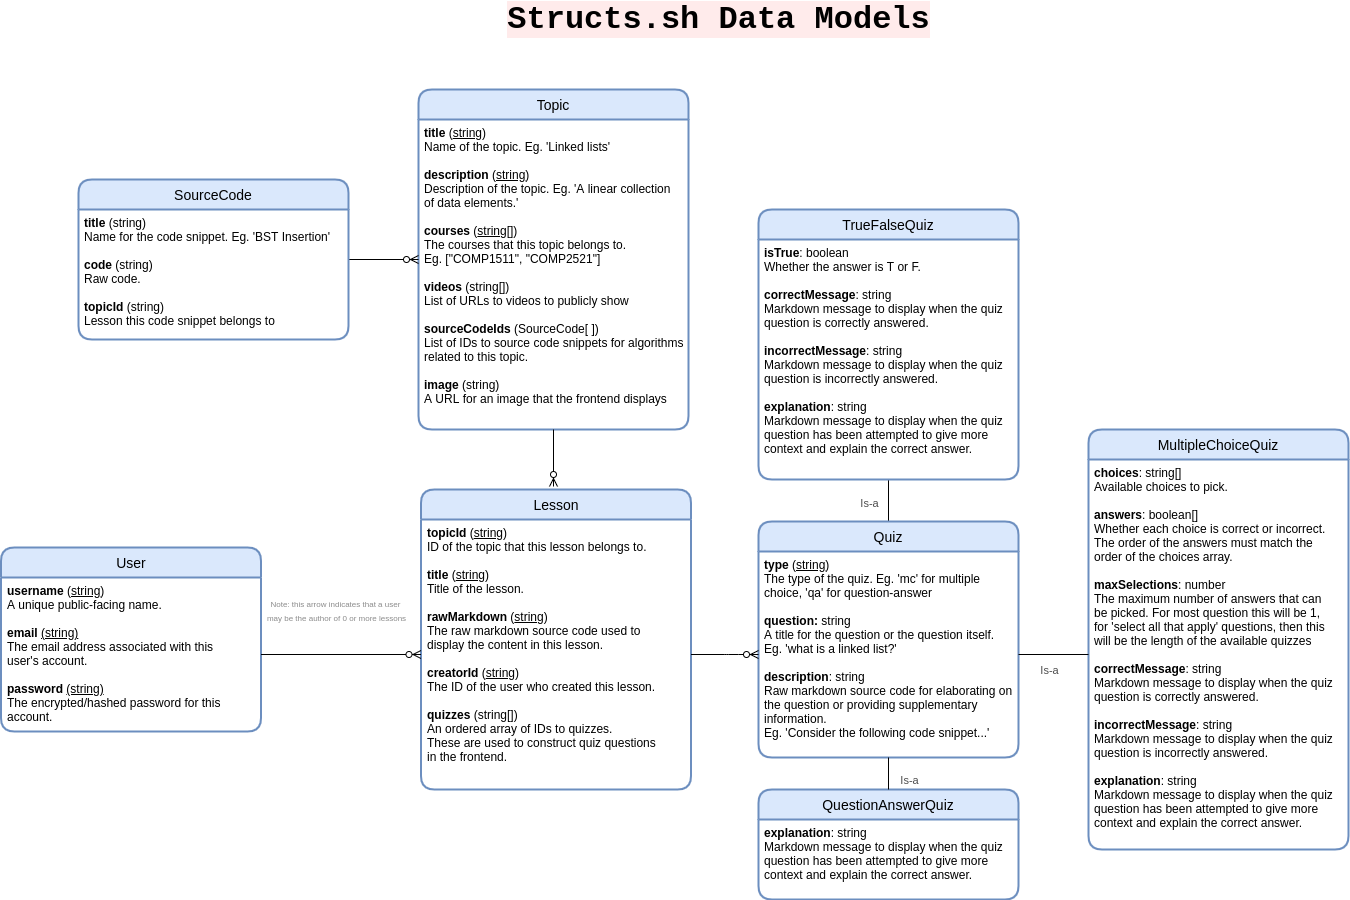

The diagram above was exported from draw.io. Its source (the exported page's mxGraphModel, read from the mxfile embedded in the PNG):
<mxGraphModel dx="1442" dy="1694" grid="1" gridSize="10" guides="1" tooltips="1" connect="1" arrows="1" fold="1" page="1" pageScale="1" pageWidth="850" pageHeight="1100" math="0" shadow="0" extFonts="Permanent Marker^https://fonts.googleapis.com/css?family=Permanent+Marker">
  <root>
    <mxCell id="0" />
    <mxCell id="1" parent="0" />
    <mxCell id="pDtJqAfcPCYP6tU8S-Co-5" value="&lt;b&gt;&lt;font style=&quot;font-size: 32px ; background-color: rgb(255 , 235 , 235)&quot; face=&quot;Courier New&quot;&gt;Structs.sh Data Models&lt;/font&gt;&lt;/b&gt;" style="text;html=1;align=center;verticalAlign=middle;resizable=0;points=[];autosize=1;strokeColor=none;fontFamily=Helvetica;" parent="1" vertex="1">
      <mxGeometry x="150" y="-80" width="440" height="20" as="geometry" />
    </mxCell>
    <mxCell id="pDtJqAfcPCYP6tU8S-Co-45" value="Lesson" style="swimlane;childLayout=stackLayout;horizontal=1;startSize=30;horizontalStack=0;rounded=1;fontSize=14;fontStyle=0;strokeWidth=2;resizeParent=0;resizeLast=1;shadow=0;dashed=0;align=center;fontFamily=Helvetica;fillColor=#dae8fc;strokeColor=#6c8ebf;whiteSpace=wrap;" parent="1" vertex="1">
      <mxGeometry x="72.5" y="400" width="270" height="300" as="geometry" />
    </mxCell>
    <mxCell id="pDtJqAfcPCYP6tU8S-Co-46" value="&lt;b&gt;topicId&amp;nbsp;&lt;/b&gt;(&lt;u&gt;string&lt;/u&gt;)&lt;br&gt;ID of the topic that this lesson belongs to.&lt;b&gt;&lt;br&gt;&lt;br&gt;title&lt;/b&gt;&amp;nbsp;(&lt;u&gt;string&lt;/u&gt;)&lt;br&gt;Title of the lesson.&lt;br&gt;&lt;br&gt;&lt;b&gt;rawMarkdown&lt;/b&gt; (&lt;u&gt;string&lt;/u&gt;)&lt;br&gt;&lt;span&gt; &lt;/span&gt;The raw markdown source code used to&amp;nbsp;&lt;br&gt;&lt;span&gt; &lt;/span&gt;display the content in this lesson.&lt;br&gt;&lt;br&gt;&lt;b&gt;creatorId&lt;/b&gt; (&lt;u&gt;string&lt;/u&gt;)&lt;br&gt;&lt;span&gt; &lt;/span&gt;The ID of the user who created this lesson.&lt;br&gt;&lt;br&gt;&lt;b&gt;quizzes&amp;nbsp;&lt;/b&gt;(&lt;span style=&quot;background-color: rgb(255 , 255 , 255)&quot;&gt;string&lt;/span&gt;[])&lt;br&gt;&lt;span&gt;&lt;span&gt; &lt;/span&gt;An ordered array of IDs to quizzes.&lt;br&gt;&lt;span&gt; &lt;/span&gt;These are used to construct quiz questions&lt;br&gt;&lt;span&gt; &lt;/span&gt;in the frontend.&lt;br&gt;&lt;/span&gt;" style="align=left;strokeColor=none;fillColor=none;spacingLeft=4;fontSize=12;verticalAlign=top;resizable=0;rotatable=0;part=1;fontStyle=0;html=1;" parent="pDtJqAfcPCYP6tU8S-Co-45" vertex="1">
      <mxGeometry y="30" width="270" height="270" as="geometry" />
    </mxCell>
    <mxCell id="pDtJqAfcPCYP6tU8S-Co-47" value="User" style="swimlane;childLayout=stackLayout;horizontal=1;startSize=30;horizontalStack=0;rounded=1;fontSize=14;fontStyle=0;strokeWidth=2;resizeParent=0;resizeLast=1;shadow=0;dashed=0;align=center;fontFamily=Helvetica;fillColor=#dae8fc;strokeColor=#6c8ebf;whiteSpace=wrap;html=1;" parent="1" vertex="1">
      <mxGeometry x="-347.5" y="458" width="260" height="184" as="geometry" />
    </mxCell>
    <mxCell id="pDtJqAfcPCYP6tU8S-Co-48" value="&lt;b&gt;username &lt;/b&gt;(&lt;u&gt;string&lt;/u&gt;)&lt;br&gt;A unique public-facing name.&lt;br&gt;&lt;br&gt;&lt;b&gt;email&lt;/b&gt; &lt;u&gt;(string)&lt;/u&gt;&lt;br&gt;The email address associated with this &lt;br&gt;user's account.&lt;br&gt;&lt;br&gt;&lt;b&gt;password&lt;/b&gt; &lt;u&gt;(string)&lt;/u&gt;&lt;br&gt;The encrypted/hashed password for this &lt;br&gt;account." style="align=left;strokeColor=none;fillColor=none;spacingLeft=4;fontSize=12;verticalAlign=top;resizable=0;rotatable=0;part=1;fontStyle=0;html=1;" parent="pDtJqAfcPCYP6tU8S-Co-47" vertex="1">
      <mxGeometry y="30" width="260" height="154" as="geometry" />
    </mxCell>
    <mxCell id="19" style="edgeStyle=none;html=1;entryX=0.5;entryY=1;entryDx=0;entryDy=0;endArrow=none;endFill=0;" parent="1" source="pDtJqAfcPCYP6tU8S-Co-49" target="13" edge="1">
      <mxGeometry relative="1" as="geometry" />
    </mxCell>
    <mxCell id="22" value="Is-a" style="edgeLabel;html=1;align=center;verticalAlign=middle;resizable=0;points=[];fontColor=#4D4D4D;" parent="19" vertex="1" connectable="0">
      <mxGeometry x="-0.237" y="-1" relative="1" as="geometry">
        <mxPoint x="-21" y="-3" as="offset" />
      </mxGeometry>
    </mxCell>
    <mxCell id="pDtJqAfcPCYP6tU8S-Co-49" value="Quiz" style="swimlane;childLayout=stackLayout;horizontal=1;startSize=30;horizontalStack=0;rounded=1;fontSize=14;fontStyle=0;strokeWidth=2;resizeParent=0;resizeLast=1;shadow=0;dashed=0;align=center;fontFamily=Helvetica;fillColor=#dae8fc;strokeColor=#6c8ebf;whiteSpace=wrap;" parent="1" vertex="1">
      <mxGeometry x="410" y="432" width="260" height="236" as="geometry" />
    </mxCell>
    <mxCell id="pDtJqAfcPCYP6tU8S-Co-50" value="&lt;b&gt;type&amp;nbsp;&lt;/b&gt;(&lt;u&gt;string&lt;/u&gt;)&lt;br&gt;The type of the quiz. Eg. 'mc' for multiple&lt;br&gt;choice, 'qa' for question-answer&lt;br&gt;&lt;b&gt;&lt;br&gt;&lt;/b&gt;&lt;b&gt;question:&amp;nbsp;&lt;/b&gt;string&lt;br&gt;A title for the question or the question itself.&lt;br&gt;Eg. 'what is a linked list?'&amp;nbsp;&lt;br&gt;&lt;br&gt;&lt;b&gt;description&lt;/b&gt;: string&lt;br&gt;Raw markdown source code for elaborating on &lt;br&gt;the question or providing supplementary &lt;br&gt;information.&lt;br&gt;Eg. 'Consider the following code snippet...'&lt;br&gt;" style="align=left;strokeColor=none;fillColor=none;spacingLeft=4;fontSize=12;verticalAlign=top;resizable=0;rotatable=0;part=1;fontStyle=0;html=1;" parent="pDtJqAfcPCYP6tU8S-Co-49" vertex="1">
      <mxGeometry y="30" width="260" height="206" as="geometry" />
    </mxCell>
    <mxCell id="pDtJqAfcPCYP6tU8S-Co-54" value="" style="edgeStyle=entityRelationEdgeStyle;fontSize=12;html=1;endArrow=ERzeroToMany;endFill=1;fontFamily=Helvetica;exitX=1;exitY=0.5;exitDx=0;exitDy=0;entryX=0;entryY=0.5;entryDx=0;entryDy=0;" parent="1" source="pDtJqAfcPCYP6tU8S-Co-46" target="pDtJqAfcPCYP6tU8S-Co-50" edge="1">
      <mxGeometry width="100" height="100" relative="1" as="geometry">
        <mxPoint x="402.5" y="670" as="sourcePoint" />
        <mxPoint x="502.5" y="570" as="targetPoint" />
      </mxGeometry>
    </mxCell>
    <mxCell id="pDtJqAfcPCYP6tU8S-Co-56" value="&lt;font color=&quot;#8c8c8c&quot; style=&quot;font-size: 8px&quot;&gt;Note: this arrow indicates that a user&amp;nbsp;&lt;br&gt;may be the author of 0 or more lessons&lt;br&gt;&lt;/font&gt;" style="text;html=1;align=center;verticalAlign=middle;resizable=0;points=[];autosize=1;strokeColor=none;fontFamily=Helvetica;" parent="1" vertex="1">
      <mxGeometry x="-87.5" y="500" width="150" height="40" as="geometry" />
    </mxCell>
    <mxCell id="pDtJqAfcPCYP6tU8S-Co-57" value="" style="edgeStyle=entityRelationEdgeStyle;fontSize=12;html=1;endArrow=ERzeroToMany;endFill=1;fontFamily=Helvetica;exitX=1;exitY=0.5;exitDx=0;exitDy=0;entryX=0;entryY=0.5;entryDx=0;entryDy=0;" parent="1" source="pDtJqAfcPCYP6tU8S-Co-48" target="pDtJqAfcPCYP6tU8S-Co-46" edge="1">
      <mxGeometry width="100" height="100" relative="1" as="geometry">
        <mxPoint x="-147.5" y="659.9999999999999" as="sourcePoint" />
        <mxPoint x="32.5" y="659.9999999999999" as="targetPoint" />
      </mxGeometry>
    </mxCell>
    <mxCell id="3gnUhOIzBem_3RRkfq2S-1" value="Topic" style="swimlane;childLayout=stackLayout;horizontal=1;startSize=30;horizontalStack=0;rounded=1;fontSize=14;fontStyle=0;strokeWidth=2;resizeParent=0;resizeLast=1;shadow=0;dashed=0;align=center;fontFamily=Helvetica;fillColor=#dae8fc;strokeColor=#6c8ebf;whiteSpace=wrap;" parent="1" vertex="1">
      <mxGeometry x="70" width="270" height="340" as="geometry" />
    </mxCell>
    <mxCell id="3gnUhOIzBem_3RRkfq2S-2" value="&lt;span style=&quot;white-space: pre&quot;&gt;&lt;b&gt;title &lt;/b&gt;(&lt;u&gt;string&lt;/u&gt;)&lt;b&gt;&lt;br&gt;&lt;/b&gt;Name of the topic. Eg. 'Linked lists'&lt;b&gt;&lt;br&gt;&lt;br&gt;description&lt;/b&gt; (&lt;u&gt;string&lt;/u&gt;)&lt;br&gt;Description of the topic. Eg. 'A linear collection&lt;br&gt;of data elements.'&lt;br&gt;&lt;br&gt;&lt;b&gt;courses&lt;/b&gt; (&lt;u&gt;string[]&lt;/u&gt;)&lt;br&gt;The courses that this topic belongs to.&lt;br&gt;Eg. [&quot;COMP1511&quot;, &quot;COMP2521&quot;]&lt;br&gt;&lt;br&gt;&lt;b&gt;videos&lt;/b&gt; (string[])&lt;br&gt;List of URLs to videos to publicly show&lt;br&gt;&lt;br&gt;&lt;b&gt;sourceCodeIds&lt;/b&gt; (SourceCode[ ])&lt;br&gt;List of IDs to source code snippets for algorithms&lt;br&gt;related to this topic.&lt;br&gt;&lt;br&gt;&lt;b&gt;image&lt;/b&gt; (string)&lt;br&gt;A URL for an image that the frontend displays&lt;br&gt;&lt;/span&gt;" style="align=left;strokeColor=none;fillColor=none;spacingLeft=4;fontSize=12;verticalAlign=top;resizable=0;rotatable=0;part=1;fontStyle=0;html=1;" parent="3gnUhOIzBem_3RRkfq2S-1" vertex="1">
      <mxGeometry y="30" width="270" height="310" as="geometry" />
    </mxCell>
    <mxCell id="3gnUhOIzBem_3RRkfq2S-3" style="edgeStyle=orthogonalEdgeStyle;rounded=0;orthogonalLoop=1;jettySize=auto;html=1;endArrow=ERzeroToMany;endFill=1;" parent="1" source="3gnUhOIzBem_3RRkfq2S-2" edge="1">
      <mxGeometry relative="1" as="geometry">
        <mxPoint x="205" y="397" as="targetPoint" />
      </mxGeometry>
    </mxCell>
    <mxCell id="7" style="edgeStyle=none;html=1;entryX=0;entryY=0.5;entryDx=0;entryDy=0;endArrow=ERzeroToMany;endFill=1;" parent="1" source="5" target="3gnUhOIzBem_3RRkfq2S-1" edge="1">
      <mxGeometry relative="1" as="geometry" />
    </mxCell>
    <mxCell id="5" value="SourceCode" style="swimlane;childLayout=stackLayout;horizontal=1;startSize=30;horizontalStack=0;rounded=1;fontSize=14;fontStyle=0;strokeWidth=2;resizeParent=0;resizeLast=1;shadow=0;dashed=0;align=center;fontFamily=Helvetica;fillColor=#dae8fc;strokeColor=#6c8ebf;whiteSpace=wrap;" parent="1" vertex="1">
      <mxGeometry x="-270" y="90" width="270" height="160" as="geometry" />
    </mxCell>
    <mxCell id="6" value="&lt;span style=&quot;white-space: pre&quot;&gt;&lt;b&gt;title &lt;/b&gt;(string)&lt;br&gt;Name for the code snippet. Eg. 'BST Insertion'&lt;b&gt;&lt;br&gt;&lt;/b&gt;&lt;br&gt;&lt;b&gt;code&lt;/b&gt; (string)&lt;br&gt;Raw code.&lt;br&gt;&lt;br&gt;&lt;b&gt;topicId&lt;/b&gt; (string)&lt;br&gt;Lesson this code snippet belongs to&lt;br&gt;&lt;/span&gt;" style="align=left;strokeColor=none;fillColor=none;spacingLeft=4;fontSize=12;verticalAlign=top;resizable=0;rotatable=0;part=1;fontStyle=0;html=1;" parent="5" vertex="1">
      <mxGeometry y="30" width="270" height="130" as="geometry" />
    </mxCell>
    <mxCell id="10" value="MultipleChoiceQuiz" style="swimlane;childLayout=stackLayout;horizontal=1;startSize=30;horizontalStack=0;rounded=1;fontSize=14;fontStyle=0;strokeWidth=2;resizeParent=0;resizeLast=1;shadow=0;dashed=0;align=center;fontFamily=Helvetica;fillColor=#dae8fc;strokeColor=#6c8ebf;whiteSpace=wrap;" parent="1" vertex="1">
      <mxGeometry x="740" y="340" width="260" height="420" as="geometry" />
    </mxCell>
    <mxCell id="11" value="&lt;b&gt;choices&lt;/b&gt;: string[]&lt;br&gt;Available choices to pick.&lt;br&gt;&lt;br&gt;&lt;b&gt;answers&lt;/b&gt;: boolean[]&lt;br&gt;Whether each choice is correct or incorrect.&lt;br&gt;The order of the answers must match the&lt;br&gt;order of the choices array.&lt;br&gt;&lt;br&gt;&lt;b&gt;maxSelections&lt;/b&gt;: number&lt;br&gt;The maximum number of answers that can &lt;br&gt;be picked. For most question this will be 1,&lt;br&gt;for 'select all that apply' questions, then this&lt;br&gt;will be the length of the available quizzes&lt;br&gt;&lt;br&gt;&lt;b&gt;correctMessage&lt;/b&gt;: string&lt;br&gt;Markdown message to display when the quiz &lt;br&gt;question is correctly answered.&lt;br&gt;&lt;br&gt;&lt;b&gt;incorrectMessage&lt;/b&gt;: string&lt;br&gt;Markdown message to display when the quiz&lt;br&gt;question&amp;nbsp;is incorrectly answered.&lt;br&gt;&lt;br&gt;&lt;b&gt;explanation&lt;/b&gt;: string&lt;br&gt;Markdown message to display when the quiz&lt;br&gt;question has been attempted to give more&lt;br&gt;context and explain the correct answer." style="align=left;strokeColor=none;fillColor=none;spacingLeft=4;fontSize=12;verticalAlign=top;resizable=0;rotatable=0;part=1;fontStyle=0;html=1;" parent="10" vertex="1">
      <mxGeometry y="30" width="260" height="390" as="geometry" />
    </mxCell>
    <mxCell id="13" value="TrueFalseQuiz" style="swimlane;childLayout=stackLayout;horizontal=1;startSize=30;horizontalStack=0;rounded=1;fontSize=14;fontStyle=0;strokeWidth=2;resizeParent=0;resizeLast=1;shadow=0;dashed=0;align=center;fontFamily=Helvetica;fillColor=#dae8fc;strokeColor=#6c8ebf;whiteSpace=wrap;" parent="1" vertex="1">
      <mxGeometry x="410" y="120" width="260" height="270" as="geometry" />
    </mxCell>
    <mxCell id="14" value="&lt;b&gt;isTrue&lt;/b&gt;: boolean&lt;br&gt;Whether the answer is T or F.&lt;br&gt;&lt;br&gt;&lt;b&gt;correctMessage&lt;/b&gt;: string&lt;br&gt;Markdown message to display when the quiz&lt;br&gt;question&amp;nbsp;is correctly answered.&lt;br&gt;&lt;b&gt;&lt;br&gt;incorrectMessage&lt;/b&gt;: string&lt;br&gt;Markdown message to display when the quiz&lt;br&gt;question&amp;nbsp;is incorrectly answered.&lt;br&gt;&lt;b&gt;&lt;br&gt;explanation&lt;/b&gt;: string&lt;br&gt;Markdown message to display when the quiz&lt;br&gt;question has been attempted to give more&lt;br&gt;context and explain the correct answer." style="align=left;strokeColor=none;fillColor=none;spacingLeft=4;fontSize=12;verticalAlign=top;resizable=0;rotatable=0;part=1;fontStyle=0;html=1;" parent="13" vertex="1">
      <mxGeometry y="30" width="260" height="240" as="geometry" />
    </mxCell>
    <mxCell id="15" value="QuestionAnswerQuiz" style="swimlane;childLayout=stackLayout;horizontal=1;startSize=30;horizontalStack=0;rounded=1;fontSize=14;fontStyle=0;strokeWidth=2;resizeParent=0;resizeLast=1;shadow=0;dashed=0;align=center;fontFamily=Helvetica;fillColor=#dae8fc;strokeColor=#6c8ebf;whiteSpace=wrap;" parent="1" vertex="1">
      <mxGeometry x="410" y="700" width="260" height="110" as="geometry" />
    </mxCell>
    <mxCell id="16" value="&lt;b&gt;explanation&lt;/b&gt;: string&lt;br&gt;Markdown message to display when the quiz &lt;br&gt;question has been attempted to give more &lt;br&gt;context and explain the correct answer." style="align=left;strokeColor=none;fillColor=none;spacingLeft=4;fontSize=12;verticalAlign=top;resizable=0;rotatable=0;part=1;fontStyle=0;html=1;" parent="15" vertex="1">
      <mxGeometry y="30" width="260" height="80" as="geometry" />
    </mxCell>
    <mxCell id="20" style="edgeStyle=none;html=1;endArrow=none;endFill=0;" parent="1" source="pDtJqAfcPCYP6tU8S-Co-50" target="11" edge="1">
      <mxGeometry relative="1" as="geometry" />
    </mxCell>
    <mxCell id="24" value="Is-a" style="edgeLabel;html=1;align=center;verticalAlign=middle;resizable=0;points=[];fontColor=#4D4D4D;" parent="20" vertex="1" connectable="0">
      <mxGeometry x="-0.2971" relative="1" as="geometry">
        <mxPoint x="5" y="15" as="offset" />
      </mxGeometry>
    </mxCell>
    <mxCell id="21" style="edgeStyle=none;html=1;entryX=0.5;entryY=0;entryDx=0;entryDy=0;endArrow=none;endFill=0;" parent="1" source="pDtJqAfcPCYP6tU8S-Co-50" target="15" edge="1">
      <mxGeometry relative="1" as="geometry" />
    </mxCell>
    <mxCell id="25" value="Is-a" style="edgeLabel;html=1;align=center;verticalAlign=middle;resizable=0;points=[];fontColor=#4D4D4D;" parent="21" vertex="1" connectable="0">
      <mxGeometry x="-0.5909" y="-1" relative="1" as="geometry">
        <mxPoint x="21" y="15" as="offset" />
      </mxGeometry>
    </mxCell>
  </root>
</mxGraphModel>